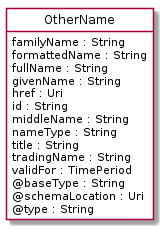

The diagram above was rendered by PlantUML. Its source (embedded in the PNG):
@startuml
hide circle
hide methods
hide stereotype
show <<Enumeration>> stereotype
skinparam class {
   BackgroundColor<<Enumeration>> #E6F5F7
   BackgroundColor<<Ref>> #FFFFE0
   BackgroundColor<<Pivot>> #FFFFFFF
   BackgroundColor<<SimpleType>> #E2F0DA
   BackgroundColor #FCF2E3
}

class OtherName <<Pivot>> {
    familyName : String
    formattedName : String
    fullName : String
    givenName : String
    href : Uri
    id : String
    middleName : String
    nameType : String
    title : String
    tradingName : String
    validFor : TimePeriod
    @baseType : String
    @schemaLocation : Uri
    @type : String
}


@enduml